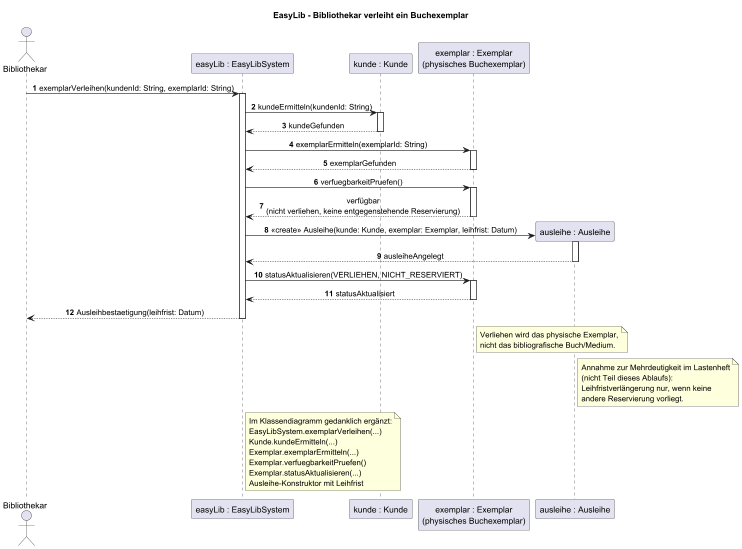

The diagram above was rendered by PlantUML. Its source (embedded in the PNG):
@startuml
title EasyLib - Bibliothekar verleiht ein Buchexemplar

skinparam shadowing false
skinparam sequenceMessageAlign center
autonumber

actor Bibliothekar as bibliothekar
participant "easyLib : EasyLibSystem" as system
participant "kunde : Kunde" as kunde
participant "exemplar : Exemplar\n(physisches Buchexemplar)" as exemplar

bibliothekar -> system : exemplarVerleihen(kundenId: String, exemplarId: String)
activate system

system -> kunde : kundeErmitteln(kundenId: String)
activate kunde
kunde --> system : kundeGefunden
deactivate kunde

system -> exemplar : exemplarErmitteln(exemplarId: String)
activate exemplar
exemplar --> system : exemplarGefunden
deactivate exemplar

system -> exemplar : verfuegbarkeitPruefen()
activate exemplar
exemplar --> system : verfügbar\n(nicht verliehen, keine entgegenstehende Reservierung)
deactivate exemplar

create participant "ausleihe : Ausleihe" as ausleihe
system -> ausleihe : «create» Ausleihe(kunde: Kunde, exemplar: Exemplar, leihfrist: Datum)
activate ausleihe
ausleihe --> system : ausleiheAngelegt
deactivate ausleihe

system -> exemplar : statusAktualisieren(VERLIEHEN, NICHT_RESERVIERT)
activate exemplar
exemplar --> system : statusAktualisiert
deactivate exemplar

system --> bibliothekar : Ausleihbestaetigung(leihfrist: Datum)
deactivate system

note right of exemplar
  Verliehen wird das physische Exemplar,
  nicht das bibliografische Buch/Medium.
end note

note right of ausleihe
  Annahme zur Mehrdeutigkeit im Lastenheft
  (nicht Teil dieses Ablaufs):
  Leihfristverlängerung nur, wenn keine
  andere Reservierung vorliegt.
end note

note right of system
  Im Klassendiagramm gedanklich ergänzt:
  EasyLibSystem.exemplarVerleihen(...)
  Kunde.kundeErmitteln(...)
  Exemplar.exemplarErmitteln(...)
  Exemplar.verfuegbarkeitPruefen()
  Exemplar.statusAktualisieren(...)
  Ausleihe-Konstruktor mit Leihfrist
end note
@enduml